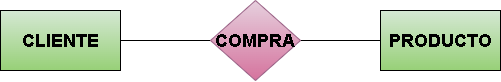

The diagram above was exported from draw.io. Its source (the exported page's mxGraphModel, read from the mxfile embedded in the PNG):
<mxGraphModel dx="611" dy="930" grid="1" gridSize="10" guides="1" tooltips="1" connect="1" arrows="1" fold="1" page="1" pageScale="1" pageWidth="850" pageHeight="1100" math="0" shadow="0">
  <root>
    <mxCell id="0" />
    <mxCell id="1" parent="0" />
    <mxCell id="2" style="edgeStyle=none;html=1;entryX=0;entryY=0.5;entryDx=0;entryDy=0;fontFamily=Helvetica;fontSize=12;fontColor=default;endArrow=none;endFill=0;" edge="1" parent="1" source="3" target="5">
      <mxGeometry relative="1" as="geometry" />
    </mxCell>
    <mxCell id="3" value="&lt;span style=&quot;font-size: 18px;&quot;&gt;&lt;b&gt;CLIENTE&lt;/b&gt;&lt;/span&gt;" style="rounded=0;whiteSpace=wrap;html=1;fillColor=#d5e8d4;gradientColor=#97d077;strokeColor=default;" vertex="1" parent="1">
      <mxGeometry x="80" y="200" width="120" height="60" as="geometry" />
    </mxCell>
    <mxCell id="4" style="edgeStyle=none;html=1;fontFamily=Helvetica;fontSize=12;fontColor=default;endArrow=none;endFill=0;" edge="1" parent="1" source="5" target="7">
      <mxGeometry relative="1" as="geometry">
        <mxPoint x="450" y="230" as="targetPoint" />
      </mxGeometry>
    </mxCell>
    <mxCell id="5" value="&lt;span style=&quot;font-size: 18px;&quot;&gt;&lt;b&gt;COMPRA&lt;/b&gt;&lt;/span&gt;" style="rhombus;whiteSpace=wrap;html=1;rounded=0;strokeColor=#996185;align=center;verticalAlign=middle;fontFamily=Helvetica;fontSize=12;fillColor=#e6d0de;gradientColor=#d5739d;" vertex="1" parent="1">
      <mxGeometry x="290" y="190" width="90" height="80" as="geometry" />
    </mxCell>
    <mxCell id="7" value="&lt;span style=&quot;font-size: 18px;&quot;&gt;&lt;b&gt;PRODUCTO&lt;/b&gt;&lt;/span&gt;" style="rounded=0;whiteSpace=wrap;html=1;fillColor=#d5e8d4;gradientColor=#97d077;strokeColor=default;" vertex="1" parent="1">
      <mxGeometry x="460" y="200" width="120" height="60" as="geometry" />
    </mxCell>
  </root>
</mxGraphModel>